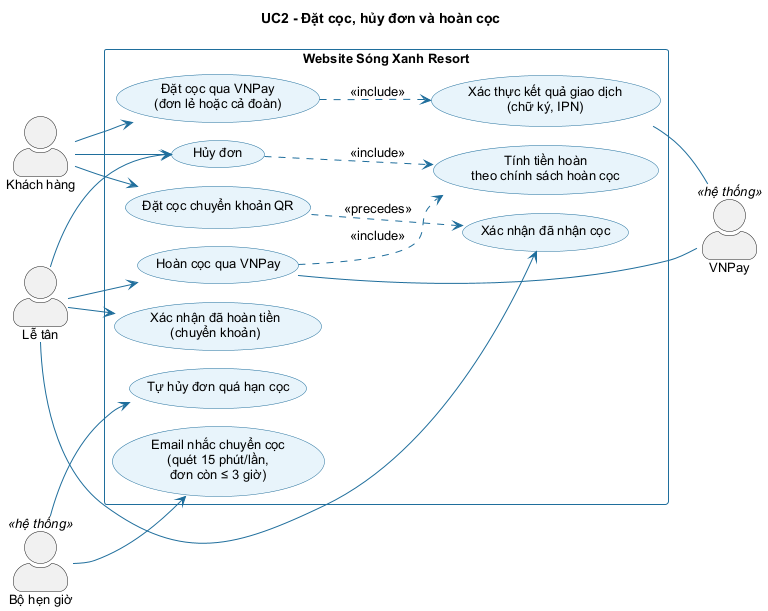

The diagram above was rendered by PlantUML. Its source (embedded in the PNG):
@startuml uc2-dat-coc-hoan-coc
!include common.iuml
title UC2 - Đặt cọc, hủy đơn và hoàn cọc

actor "Khách hàng" as Customer
actor "Lễ tân" as Staff
actor "VNPay" as VNPay <<hệ thống>>
actor "Bộ hẹn giờ" as Timer <<hệ thống>>

rectangle "Website Sóng Xanh Resort" {
  usecase "Đặt cọc qua VNPay\n(đơn lẻ hoặc cả đoàn)" as UC_VnPay
  usecase "Đặt cọc chuyển khoản QR" as UC_Qr
  usecase "Xác thực kết quả giao dịch\n(chữ ký, IPN)" as UC_Verify
  usecase "Xác nhận đã nhận cọc" as UC_ConfirmDep
  usecase "Hủy đơn" as UC_Cancel
  usecase "Tính tiền hoàn\ntheo chính sách hoàn cọc" as UC_Policy
  usecase "Hoàn cọc qua VNPay" as UC_RefundVn
  usecase "Xác nhận đã hoàn tiền\n(chuyển khoản)" as UC_RefundManual
  usecase "Email nhắc chuyển cọc\n(quét 15 phút/lần,\nđơn còn ≤ 3 giờ)" as UC_Remind
  usecase "Tự hủy đơn quá hạn cọc" as UC_Expire
}

Customer --> UC_VnPay
Customer --> UC_Qr
Customer --> UC_Cancel
Staff --> UC_ConfirmDep
Staff --> UC_Cancel
Staff --> UC_RefundVn
Staff --> UC_RefundManual

UC_VnPay ..> UC_Verify : <<include>>
UC_Verify -- VNPay
UC_RefundVn -- VNPay
UC_Qr ..> UC_ConfirmDep : <<precedes>>
Timer --> UC_Remind
Timer --> UC_Expire
UC_Cancel ..> UC_Policy : <<include>>
UC_RefundVn ..> UC_Policy : <<include>>
@enduml